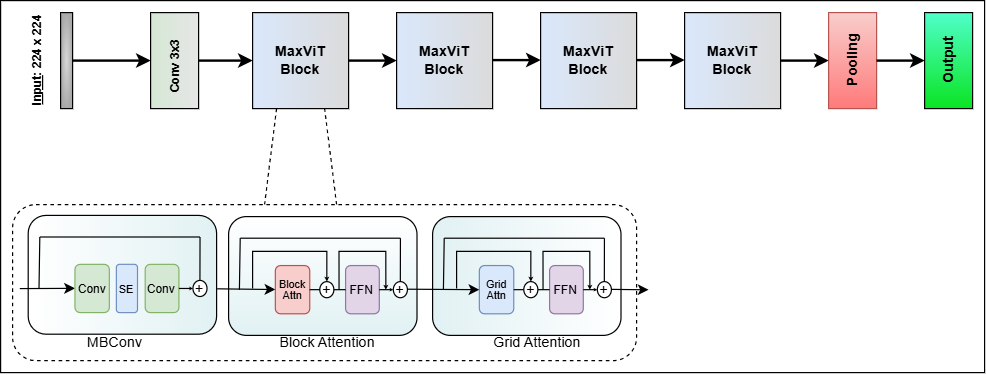

The diagram above was exported from draw.io. Its source (the exported page's mxGraphModel, read from the mxfile embedded in the PNG):
<mxGraphModel dx="2132" dy="833" grid="1" gridSize="10" guides="1" tooltips="1" connect="1" arrows="1" fold="1" page="1" pageScale="1" pageWidth="827" pageHeight="1169" math="0" shadow="0">
  <root>
    <mxCell id="0" />
    <mxCell id="1" parent="0" />
    <mxCell id="CgJy5slxoMQMub6aexJd-194" value="" style="rounded=0;whiteSpace=wrap;html=1;" vertex="1" parent="1">
      <mxGeometry x="-70" y="190" width="820" height="310" as="geometry" />
    </mxCell>
    <mxCell id="Ob3aYuocWl6J2liIQH8E-1" value="&lt;b&gt;MaxViT&lt;/b&gt;&lt;div&gt;&lt;b&gt;Block&lt;/b&gt;&lt;/div&gt;" style="whiteSpace=wrap;html=1;aspect=fixed;fillColor=#dae8fc;strokeColor=default;gradientColor=#DBDBDB;gradientDirection=east;" parent="1" vertex="1">
      <mxGeometry x="140" y="200" width="80" height="80" as="geometry" />
    </mxCell>
    <mxCell id="Ob3aYuocWl6J2liIQH8E-6" value="" style="endArrow=classic;html=1;rounded=0;exitX=1;exitY=0.5;exitDx=0;exitDy=0;strokeWidth=2;" parent="1" source="Ob3aYuocWl6J2liIQH8E-1" edge="1">
      <mxGeometry width="50" height="50" relative="1" as="geometry">
        <mxPoint x="290" y="370" as="sourcePoint" />
        <mxPoint x="260" y="240" as="targetPoint" />
      </mxGeometry>
    </mxCell>
    <mxCell id="Ob3aYuocWl6J2liIQH8E-7" value="" style="endArrow=classic;html=1;rounded=0;exitX=1;exitY=0.5;exitDx=0;exitDy=0;strokeWidth=2;" parent="1" edge="1">
      <mxGeometry width="50" height="50" relative="1" as="geometry">
        <mxPoint x="340" y="239.58" as="sourcePoint" />
        <mxPoint x="380" y="239.58" as="targetPoint" />
      </mxGeometry>
    </mxCell>
    <mxCell id="Ob3aYuocWl6J2liIQH8E-8" value="" style="endArrow=classic;html=1;rounded=0;exitX=1;exitY=0.5;exitDx=0;exitDy=0;strokeWidth=2;" parent="1" edge="1">
      <mxGeometry width="50" height="50" relative="1" as="geometry">
        <mxPoint x="460" y="239.58" as="sourcePoint" />
        <mxPoint x="500" y="239.58" as="targetPoint" />
      </mxGeometry>
    </mxCell>
    <mxCell id="Ob3aYuocWl6J2liIQH8E-12" value="&lt;b&gt;MaxViT&lt;/b&gt;&lt;div&gt;&lt;b&gt;Block&lt;/b&gt;&lt;/div&gt;" style="whiteSpace=wrap;html=1;aspect=fixed;fillColor=#dae8fc;strokeColor=default;gradientColor=#DBDBDB;gradientDirection=east;" parent="1" vertex="1">
      <mxGeometry x="260" y="200" width="80" height="80" as="geometry" />
    </mxCell>
    <mxCell id="Ob3aYuocWl6J2liIQH8E-13" value="&lt;b&gt;MaxViT&lt;/b&gt;&lt;div&gt;&lt;b&gt;Block&lt;/b&gt;&lt;/div&gt;" style="whiteSpace=wrap;html=1;aspect=fixed;fillColor=#dae8fc;strokeColor=default;gradientColor=#DBDBDB;gradientDirection=east;" parent="1" vertex="1">
      <mxGeometry x="380" y="200" width="80" height="80" as="geometry" />
    </mxCell>
    <mxCell id="Ob3aYuocWl6J2liIQH8E-14" value="&lt;b&gt;MaxViT&lt;/b&gt;&lt;div&gt;&lt;b&gt;Block&lt;/b&gt;&lt;/div&gt;" style="whiteSpace=wrap;html=1;aspect=fixed;fillColor=#dae8fc;strokeColor=default;gradientColor=#DBDBDB;gradientDirection=east;" parent="1" vertex="1">
      <mxGeometry x="500" y="200" width="80" height="80" as="geometry" />
    </mxCell>
    <mxCell id="Ob3aYuocWl6J2liIQH8E-16" value="" style="rounded=0;whiteSpace=wrap;html=1;gradientDirection=east;fillColor=#d5e8d4;strokeColor=default;gradientColor=light-dark(#e6e6e6, #092200);" parent="1" vertex="1">
      <mxGeometry x="55" y="200" width="40" height="80" as="geometry" />
    </mxCell>
    <mxCell id="Ob3aYuocWl6J2liIQH8E-17" value="&lt;font style=&quot;font-size: 10px;&quot;&gt;Conv 3x3&lt;/font&gt;" style="text;html=1;align=center;verticalAlign=middle;resizable=0;points=[];autosize=1;strokeColor=none;fillColor=none;rotation=-90;fontStyle=1" parent="1" vertex="1">
      <mxGeometry x="40" y="230" width="70" height="30" as="geometry" />
    </mxCell>
    <mxCell id="Ob3aYuocWl6J2liIQH8E-19" value="" style="endArrow=classic;html=1;rounded=0;exitX=1;exitY=0.5;exitDx=0;exitDy=0;entryX=0;entryY=0.5;entryDx=0;entryDy=0;strokeWidth=2;" parent="1" source="Ob3aYuocWl6J2liIQH8E-16" target="Ob3aYuocWl6J2liIQH8E-1" edge="1">
      <mxGeometry width="50" height="50" relative="1" as="geometry">
        <mxPoint x="250" y="350" as="sourcePoint" />
        <mxPoint x="300" y="300" as="targetPoint" />
      </mxGeometry>
    </mxCell>
    <mxCell id="Ob3aYuocWl6J2liIQH8E-24" style="edgeStyle=orthogonalEdgeStyle;rounded=0;orthogonalLoop=1;jettySize=auto;html=1;exitX=1;exitY=0.5;exitDx=0;exitDy=0;entryX=0;entryY=0.5;entryDx=0;entryDy=0;strokeWidth=2;" parent="1" source="Ob3aYuocWl6J2liIQH8E-21" target="Ob3aYuocWl6J2liIQH8E-16" edge="1">
      <mxGeometry relative="1" as="geometry" />
    </mxCell>
    <mxCell id="Ob3aYuocWl6J2liIQH8E-21" value="" style="rounded=0;whiteSpace=wrap;html=1;gradientColor=#AAAAAA;fillColor=#D7D7D7;gradientDirection=radial;" parent="1" vertex="1">
      <mxGeometry x="-20" y="200" width="10" height="80" as="geometry" />
    </mxCell>
    <mxCell id="Ob3aYuocWl6J2liIQH8E-22" value="&lt;font style=&quot;font-size: 10px;&quot;&gt;&lt;u&gt;&lt;b&gt;Input&lt;/b&gt;&lt;/u&gt;&lt;b&gt;: 224 x 224&lt;/b&gt;&lt;/font&gt;" style="text;html=1;align=center;verticalAlign=middle;resizable=0;points=[];autosize=1;strokeColor=none;fillColor=none;rotation=-90;" parent="1" vertex="1">
      <mxGeometry x="-90" y="225" width="100" height="30" as="geometry" />
    </mxCell>
    <mxCell id="Ob3aYuocWl6J2liIQH8E-27" value="" style="rounded=0;whiteSpace=wrap;html=1;fillColor=#f8cecc;strokeColor=#b85450;gradientColor=light-dark(#ff7a7a, #ededed);" parent="1" vertex="1">
      <mxGeometry x="620" y="200" width="40" height="80" as="geometry" />
    </mxCell>
    <mxCell id="CgJy5slxoMQMub6aexJd-1" value="Pooling" style="text;html=1;align=center;verticalAlign=middle;resizable=0;points=[];autosize=1;strokeColor=none;fillColor=none;rotation=-90;fontStyle=1" vertex="1" parent="1">
      <mxGeometry x="610" y="225" width="60" height="30" as="geometry" />
    </mxCell>
    <mxCell id="CgJy5slxoMQMub6aexJd-2" value="" style="endArrow=classic;html=1;rounded=0;exitX=1;exitY=0.5;exitDx=0;exitDy=0;entryX=0;entryY=0.5;entryDx=0;entryDy=0;strokeWidth=2;" edge="1" parent="1" source="Ob3aYuocWl6J2liIQH8E-14" target="Ob3aYuocWl6J2liIQH8E-27">
      <mxGeometry width="50" height="50" relative="1" as="geometry">
        <mxPoint x="290" y="370" as="sourcePoint" />
        <mxPoint x="340" y="320" as="targetPoint" />
      </mxGeometry>
    </mxCell>
    <mxCell id="CgJy5slxoMQMub6aexJd-3" value="" style="endArrow=classic;html=1;rounded=0;exitX=1;exitY=0.5;exitDx=0;exitDy=0;strokeWidth=2;" edge="1" parent="1" source="Ob3aYuocWl6J2liIQH8E-27">
      <mxGeometry width="50" height="50" relative="1" as="geometry">
        <mxPoint x="390" y="370" as="sourcePoint" />
        <mxPoint x="700" y="240" as="targetPoint" />
      </mxGeometry>
    </mxCell>
    <mxCell id="CgJy5slxoMQMub6aexJd-4" value="" style="rounded=0;whiteSpace=wrap;html=1;fillColor=#0AE422;gradientColor=#4FFFCA;gradientDirection=north;" vertex="1" parent="1">
      <mxGeometry x="700" y="200" width="40" height="80" as="geometry" />
    </mxCell>
    <mxCell id="CgJy5slxoMQMub6aexJd-5" value="&lt;b&gt;Output&lt;/b&gt;" style="text;html=1;align=center;verticalAlign=middle;resizable=0;points=[];autosize=1;strokeColor=none;fillColor=none;rotation=-90;" vertex="1" parent="1">
      <mxGeometry x="690" y="225" width="60" height="30" as="geometry" />
    </mxCell>
    <mxCell id="CgJy5slxoMQMub6aexJd-6" value="" style="endArrow=none;dashed=1;html=1;rounded=0;exitX=0.25;exitY=1;exitDx=0;exitDy=0;" edge="1" parent="1" source="Ob3aYuocWl6J2liIQH8E-1">
      <mxGeometry width="50" height="50" relative="1" as="geometry">
        <mxPoint x="180" y="300" as="sourcePoint" />
        <mxPoint x="150" y="360" as="targetPoint" />
      </mxGeometry>
    </mxCell>
    <mxCell id="CgJy5slxoMQMub6aexJd-7" value="" style="endArrow=none;dashed=1;html=1;rounded=0;entryX=0.75;entryY=1;entryDx=0;entryDy=0;" edge="1" parent="1" target="Ob3aYuocWl6J2liIQH8E-1">
      <mxGeometry width="50" height="50" relative="1" as="geometry">
        <mxPoint x="210" y="360" as="sourcePoint" />
        <mxPoint x="200" y="260.00000000000006" as="targetPoint" />
      </mxGeometry>
    </mxCell>
    <mxCell id="CgJy5slxoMQMub6aexJd-193" value="" style="group" vertex="1" connectable="0" parent="1">
      <mxGeometry x="-60" y="360" width="530" height="130" as="geometry" />
    </mxCell>
    <mxCell id="CgJy5slxoMQMub6aexJd-163" value="" style="rounded=1;whiteSpace=wrap;html=1;dashed=1;" vertex="1" parent="CgJy5slxoMQMub6aexJd-193">
      <mxGeometry width="520" height="130" as="geometry" />
    </mxCell>
    <mxCell id="CgJy5slxoMQMub6aexJd-48" value="" style="group" vertex="1" connectable="0" parent="CgJy5slxoMQMub6aexJd-193">
      <mxGeometry x="13" y="9" width="157" height="99" as="geometry" />
    </mxCell>
    <mxCell id="CgJy5slxoMQMub6aexJd-32" value="" style="rounded=1;whiteSpace=wrap;html=1;container=0;gradientColor=light-dark(#E1F1F3,#EDEDED);fillColor=#FFFFFF;gradientDirection=east;" vertex="1" parent="CgJy5slxoMQMub6aexJd-48">
      <mxGeometry width="157" height="99" as="geometry" />
    </mxCell>
    <mxCell id="CgJy5slxoMQMub6aexJd-13" value="" style="endArrow=classic;html=1;rounded=0;" edge="1" parent="CgJy5slxoMQMub6aexJd-48">
      <mxGeometry width="50" height="50" relative="1" as="geometry">
        <mxPoint x="-7" y="61" as="sourcePoint" />
        <mxPoint x="38.951219512195124" y="60.78276595744683" as="targetPoint" />
      </mxGeometry>
    </mxCell>
    <mxCell id="CgJy5slxoMQMub6aexJd-16" value="&lt;font style=&quot;font-size: 10px;&quot;&gt;Conv&lt;/font&gt;" style="rounded=1;whiteSpace=wrap;html=1;container=0;fillColor=#d5e8d4;strokeColor=#82b366;" vertex="1" parent="CgJy5slxoMQMub6aexJd-48">
      <mxGeometry x="38.951219512195124" y="40.78723404255322" width="28.682926829268297" height="40.21276595744681" as="geometry" />
    </mxCell>
    <mxCell id="CgJy5slxoMQMub6aexJd-18" value="&lt;font style=&quot;font-size: 9px;&quot;&gt;SE&lt;/font&gt;" style="rounded=1;whiteSpace=wrap;html=1;container=0;fillColor=#dae8fc;strokeColor=#6c8ebf;" vertex="1" parent="CgJy5slxoMQMub6aexJd-48">
      <mxGeometry x="73.48780487804879" y="40.78723404255322" width="17.5609756097561" height="40.21276595744681" as="geometry" />
    </mxCell>
    <mxCell id="CgJy5slxoMQMub6aexJd-21" value="" style="endArrow=none;html=1;rounded=0;" edge="1" parent="CgJy5slxoMQMub6aexJd-48">
      <mxGeometry width="50" height="50" relative="1" as="geometry">
        <mxPoint x="9.68292682926829" y="18" as="sourcePoint" />
        <mxPoint x="9" y="61" as="targetPoint" />
      </mxGeometry>
    </mxCell>
    <mxCell id="CgJy5slxoMQMub6aexJd-22" value="" style="endArrow=none;html=1;rounded=0;" edge="1" parent="CgJy5slxoMQMub6aexJd-48">
      <mxGeometry width="50" height="50" relative="1" as="geometry">
        <mxPoint x="9.68292682926829" y="18" as="sourcePoint" />
        <mxPoint x="143.14634146341464" y="18" as="targetPoint" />
      </mxGeometry>
    </mxCell>
    <mxCell id="CgJy5slxoMQMub6aexJd-23" value="&lt;font style=&quot;font-size: 10px;&quot;&gt;Conv&lt;/font&gt;" style="rounded=1;whiteSpace=wrap;html=1;container=0;fillColor=#d5e8d4;strokeColor=#82b366;" vertex="1" parent="CgJy5slxoMQMub6aexJd-48">
      <mxGeometry x="97.48780487804879" y="40.78723404255322" width="28.097560975609756" height="40.21276595744681" as="geometry" />
    </mxCell>
    <mxCell id="CgJy5slxoMQMub6aexJd-24" value="" style="endArrow=none;html=1;rounded=0;entryX=0.5;entryY=0;entryDx=0;entryDy=0;" edge="1" parent="CgJy5slxoMQMub6aexJd-48">
      <mxGeometry width="50" height="50" relative="1" as="geometry">
        <mxPoint x="143.18731707317073" y="18" as="sourcePoint" />
        <mxPoint x="143.1112195121951" y="54.19148936170211" as="targetPoint" />
      </mxGeometry>
    </mxCell>
    <mxCell id="CgJy5slxoMQMub6aexJd-25" value="" style="endArrow=classic;html=1;rounded=0;exitX=1;exitY=0.5;exitDx=0;exitDy=0;endSize=0;" edge="1" parent="CgJy5slxoMQMub6aexJd-48" source="CgJy5slxoMQMub6aexJd-23">
      <mxGeometry width="50" height="50" relative="1" as="geometry">
        <mxPoint x="82.26829268292683" y="60.22340425531911" as="sourcePoint" />
        <mxPoint x="137.2926829268293" y="60.893617021276555" as="targetPoint" />
      </mxGeometry>
    </mxCell>
    <mxCell id="CgJy5slxoMQMub6aexJd-27" value="+" style="ellipse;whiteSpace=wrap;html=1;container=0;" vertex="1" parent="CgJy5slxoMQMub6aexJd-48">
      <mxGeometry x="137.2926829268293" y="54.19148936170211" width="11.707317073170731" height="13.40425531914894" as="geometry" />
    </mxCell>
    <mxCell id="CgJy5slxoMQMub6aexJd-61" value="" style="rounded=1;whiteSpace=wrap;html=1;container=0;gradientColor=#E1F1F3;" vertex="1" parent="CgJy5slxoMQMub6aexJd-193">
      <mxGeometry x="180" y="10" width="157" height="99" as="geometry" />
    </mxCell>
    <mxCell id="CgJy5slxoMQMub6aexJd-62" value="" style="endArrow=classic;html=1;rounded=0;exitX=1.003;exitY=0.618;exitDx=0;exitDy=0;exitPerimeter=0;" edge="1" parent="CgJy5slxoMQMub6aexJd-193" source="CgJy5slxoMQMub6aexJd-32">
      <mxGeometry width="50" height="50" relative="1" as="geometry">
        <mxPoint x="185" y="70.78276595744683" as="sourcePoint" />
        <mxPoint x="218.9512195121951" y="70.78276595744683" as="targetPoint" />
      </mxGeometry>
    </mxCell>
    <mxCell id="CgJy5slxoMQMub6aexJd-63" value="&lt;div style=&quot;line-height: 60%;&quot;&gt;&lt;font style=&quot;font-size: 9px;&quot;&gt;Block&lt;/font&gt;&lt;/div&gt;&lt;div style=&quot;line-height: 60%;&quot;&gt;&lt;font style=&quot;font-size: 9px;&quot;&gt;Attn&lt;/font&gt;&lt;/div&gt;" style="rounded=1;whiteSpace=wrap;html=1;container=0;fillColor=#f8cecc;strokeColor=#b85450;" vertex="1" parent="CgJy5slxoMQMub6aexJd-193">
      <mxGeometry x="218.9512195121951" y="50.78723404255322" width="28.682926829268297" height="40.21276595744681" as="geometry" />
    </mxCell>
    <mxCell id="CgJy5slxoMQMub6aexJd-65" value="" style="endArrow=none;html=1;rounded=0;" edge="1" parent="CgJy5slxoMQMub6aexJd-193">
      <mxGeometry width="50" height="50" relative="1" as="geometry">
        <mxPoint x="189.6829268292683" y="28" as="sourcePoint" />
        <mxPoint x="189" y="71" as="targetPoint" />
      </mxGeometry>
    </mxCell>
    <mxCell id="CgJy5slxoMQMub6aexJd-66" value="" style="endArrow=none;html=1;rounded=0;" edge="1" parent="CgJy5slxoMQMub6aexJd-193">
      <mxGeometry width="50" height="50" relative="1" as="geometry">
        <mxPoint x="189.6829268292683" y="28" as="sourcePoint" />
        <mxPoint x="323.1463414634146" y="28" as="targetPoint" />
      </mxGeometry>
    </mxCell>
    <mxCell id="CgJy5slxoMQMub6aexJd-67" value="&lt;font style=&quot;font-size: 10px;&quot;&gt;FFN&lt;/font&gt;" style="rounded=1;whiteSpace=wrap;html=1;container=0;fillColor=#e1d5e7;strokeColor=#9673a6;" vertex="1" parent="CgJy5slxoMQMub6aexJd-193">
      <mxGeometry x="277.4878048780488" y="50.78723404255322" width="28.097560975609756" height="40.21276595744681" as="geometry" />
    </mxCell>
    <mxCell id="CgJy5slxoMQMub6aexJd-68" value="" style="endArrow=none;html=1;rounded=0;entryX=0.5;entryY=0;entryDx=0;entryDy=0;" edge="1" parent="CgJy5slxoMQMub6aexJd-193">
      <mxGeometry width="50" height="50" relative="1" as="geometry">
        <mxPoint x="323.18731707317073" y="28" as="sourcePoint" />
        <mxPoint x="323.11121951219513" y="64.19148936170211" as="targetPoint" />
      </mxGeometry>
    </mxCell>
    <mxCell id="CgJy5slxoMQMub6aexJd-69" value="" style="endArrow=classic;html=1;rounded=0;exitX=1;exitY=0.5;exitDx=0;exitDy=0;endSize=0;" edge="1" parent="CgJy5slxoMQMub6aexJd-193" source="CgJy5slxoMQMub6aexJd-67">
      <mxGeometry width="50" height="50" relative="1" as="geometry">
        <mxPoint x="262.2682926829268" y="70.22340425531911" as="sourcePoint" />
        <mxPoint x="317.2926829268293" y="70.89361702127655" as="targetPoint" />
      </mxGeometry>
    </mxCell>
    <mxCell id="CgJy5slxoMQMub6aexJd-70" value="+" style="ellipse;whiteSpace=wrap;html=1;container=0;" vertex="1" parent="CgJy5slxoMQMub6aexJd-193">
      <mxGeometry x="317.2926829268293" y="64.19148936170211" width="11.707317073170731" height="13.40425531914894" as="geometry" />
    </mxCell>
    <mxCell id="CgJy5slxoMQMub6aexJd-85" value="+" style="ellipse;whiteSpace=wrap;html=1;container=0;" vertex="1" parent="CgJy5slxoMQMub6aexJd-193">
      <mxGeometry x="256.00268292682927" y="64.19148936170211" width="11.707317073170731" height="13.40425531914894" as="geometry" />
    </mxCell>
    <mxCell id="CgJy5slxoMQMub6aexJd-88" value="" style="endArrow=classic;html=1;rounded=0;edgeStyle=orthogonalEdgeStyle;entryX=0.5;entryY=0;entryDx=0;entryDy=0;strokeWidth=1;endSize=1;" edge="1" parent="CgJy5slxoMQMub6aexJd-193" target="CgJy5slxoMQMub6aexJd-85">
      <mxGeometry width="50" height="50" relative="1" as="geometry">
        <mxPoint x="200" y="70" as="sourcePoint" />
        <mxPoint x="261" y="132" as="targetPoint" />
        <Array as="points">
          <mxPoint x="200" y="39" />
          <mxPoint x="261" y="39" />
        </Array>
      </mxGeometry>
    </mxCell>
    <mxCell id="CgJy5slxoMQMub6aexJd-91" value="" style="endArrow=none;html=1;rounded=0;exitX=1;exitY=0.5;exitDx=0;exitDy=0;entryX=0;entryY=0.5;entryDx=0;entryDy=0;" edge="1" parent="CgJy5slxoMQMub6aexJd-193" source="CgJy5slxoMQMub6aexJd-63" target="CgJy5slxoMQMub6aexJd-85">
      <mxGeometry width="50" height="50" relative="1" as="geometry">
        <mxPoint x="235" y="128" as="sourcePoint" />
        <mxPoint x="285" y="78" as="targetPoint" />
      </mxGeometry>
    </mxCell>
    <mxCell id="CgJy5slxoMQMub6aexJd-92" value="" style="endArrow=none;html=1;rounded=0;exitX=1;exitY=0.5;exitDx=0;exitDy=0;entryX=0;entryY=0.5;entryDx=0;entryDy=0;" edge="1" parent="CgJy5slxoMQMub6aexJd-193" source="CgJy5slxoMQMub6aexJd-85" target="CgJy5slxoMQMub6aexJd-67">
      <mxGeometry width="50" height="50" relative="1" as="geometry">
        <mxPoint x="258" y="81" as="sourcePoint" />
        <mxPoint x="265" y="81" as="targetPoint" />
      </mxGeometry>
    </mxCell>
    <mxCell id="CgJy5slxoMQMub6aexJd-93" value="" style="endArrow=classic;html=1;rounded=0;edgeStyle=orthogonalEdgeStyle;endSize=1;" edge="1" parent="CgJy5slxoMQMub6aexJd-193">
      <mxGeometry width="50" height="50" relative="1" as="geometry">
        <mxPoint x="272.04" y="71" as="sourcePoint" />
        <mxPoint x="311.04" y="71" as="targetPoint" />
        <Array as="points">
          <mxPoint x="272.04" y="39" />
          <mxPoint x="311.04" y="39" />
        </Array>
      </mxGeometry>
    </mxCell>
    <mxCell id="CgJy5slxoMQMub6aexJd-149" value="" style="rounded=1;whiteSpace=wrap;html=1;container=0;gradientColor=#E1F1F3;gradientDirection=west;" vertex="1" parent="CgJy5slxoMQMub6aexJd-193">
      <mxGeometry x="350" y="10" width="157" height="99" as="geometry" />
    </mxCell>
    <mxCell id="CgJy5slxoMQMub6aexJd-150" value="&lt;div style=&quot;line-height: 60%;&quot;&gt;&lt;div&gt;&lt;font style=&quot;font-size: 9px;&quot;&gt;Grid&lt;/font&gt;&lt;/div&gt;&lt;div&gt;&lt;font style=&quot;font-size: 9px;&quot;&gt;Attn&lt;/font&gt;&lt;/div&gt;&lt;/div&gt;" style="rounded=1;whiteSpace=wrap;html=1;container=0;fillColor=#dae8fc;strokeColor=#6c8ebf;" vertex="1" parent="CgJy5slxoMQMub6aexJd-193">
      <mxGeometry x="388.9512195121951" y="50.78723404255322" width="28.682926829268297" height="40.21276595744681" as="geometry" />
    </mxCell>
    <mxCell id="CgJy5slxoMQMub6aexJd-151" value="" style="endArrow=none;html=1;rounded=0;" edge="1" parent="CgJy5slxoMQMub6aexJd-193">
      <mxGeometry width="50" height="50" relative="1" as="geometry">
        <mxPoint x="359.6829268292683" y="28" as="sourcePoint" />
        <mxPoint x="359" y="71" as="targetPoint" />
      </mxGeometry>
    </mxCell>
    <mxCell id="CgJy5slxoMQMub6aexJd-152" value="" style="endArrow=none;html=1;rounded=0;" edge="1" parent="CgJy5slxoMQMub6aexJd-193">
      <mxGeometry width="50" height="50" relative="1" as="geometry">
        <mxPoint x="359.6829268292683" y="28" as="sourcePoint" />
        <mxPoint x="493.1463414634146" y="28" as="targetPoint" />
      </mxGeometry>
    </mxCell>
    <mxCell id="CgJy5slxoMQMub6aexJd-153" value="&lt;font style=&quot;font-size: 10px;&quot;&gt;FFN&lt;/font&gt;" style="rounded=1;whiteSpace=wrap;html=1;container=0;fillColor=#e1d5e7;strokeColor=#9673a6;" vertex="1" parent="CgJy5slxoMQMub6aexJd-193">
      <mxGeometry x="447.4878048780488" y="50.78723404255322" width="28.097560975609756" height="40.21276595744681" as="geometry" />
    </mxCell>
    <mxCell id="CgJy5slxoMQMub6aexJd-154" value="" style="endArrow=none;html=1;rounded=0;entryX=0.5;entryY=0;entryDx=0;entryDy=0;" edge="1" parent="CgJy5slxoMQMub6aexJd-193">
      <mxGeometry width="50" height="50" relative="1" as="geometry">
        <mxPoint x="493.1873170731708" y="28" as="sourcePoint" />
        <mxPoint x="493.11121951219513" y="64.19148936170211" as="targetPoint" />
      </mxGeometry>
    </mxCell>
    <mxCell id="CgJy5slxoMQMub6aexJd-155" value="" style="endArrow=classic;html=1;rounded=0;exitX=1;exitY=0.5;exitDx=0;exitDy=0;endSize=0;" edge="1" parent="CgJy5slxoMQMub6aexJd-193" source="CgJy5slxoMQMub6aexJd-153">
      <mxGeometry width="50" height="50" relative="1" as="geometry">
        <mxPoint x="432.2682926829268" y="70.22340425531911" as="sourcePoint" />
        <mxPoint x="487.29268292682923" y="70.89361702127655" as="targetPoint" />
      </mxGeometry>
    </mxCell>
    <mxCell id="CgJy5slxoMQMub6aexJd-156" value="+" style="ellipse;whiteSpace=wrap;html=1;container=0;" vertex="1" parent="CgJy5slxoMQMub6aexJd-193">
      <mxGeometry x="487.29268292682923" y="64.19148936170211" width="11.707317073170731" height="13.40425531914894" as="geometry" />
    </mxCell>
    <mxCell id="CgJy5slxoMQMub6aexJd-157" value="+" style="ellipse;whiteSpace=wrap;html=1;container=0;" vertex="1" parent="CgJy5slxoMQMub6aexJd-193">
      <mxGeometry x="426.00268292682927" y="64.19148936170211" width="11.707317073170731" height="13.40425531914894" as="geometry" />
    </mxCell>
    <mxCell id="CgJy5slxoMQMub6aexJd-158" value="" style="endArrow=classic;html=1;rounded=0;edgeStyle=orthogonalEdgeStyle;entryX=0.5;entryY=0;entryDx=0;entryDy=0;strokeWidth=1;endSize=1;" edge="1" parent="CgJy5slxoMQMub6aexJd-193" target="CgJy5slxoMQMub6aexJd-157">
      <mxGeometry width="50" height="50" relative="1" as="geometry">
        <mxPoint x="370" y="70" as="sourcePoint" />
        <mxPoint x="431" y="132" as="targetPoint" />
        <Array as="points">
          <mxPoint x="370" y="39" />
          <mxPoint x="431" y="39" />
        </Array>
      </mxGeometry>
    </mxCell>
    <mxCell id="CgJy5slxoMQMub6aexJd-159" value="" style="endArrow=none;html=1;rounded=0;exitX=1;exitY=0.5;exitDx=0;exitDy=0;entryX=0;entryY=0.5;entryDx=0;entryDy=0;" edge="1" parent="CgJy5slxoMQMub6aexJd-193" source="CgJy5slxoMQMub6aexJd-150" target="CgJy5slxoMQMub6aexJd-157">
      <mxGeometry width="50" height="50" relative="1" as="geometry">
        <mxPoint x="405" y="128" as="sourcePoint" />
        <mxPoint x="455" y="78" as="targetPoint" />
      </mxGeometry>
    </mxCell>
    <mxCell id="CgJy5slxoMQMub6aexJd-160" value="" style="endArrow=none;html=1;rounded=0;exitX=1;exitY=0.5;exitDx=0;exitDy=0;entryX=0;entryY=0.5;entryDx=0;entryDy=0;" edge="1" parent="CgJy5slxoMQMub6aexJd-193" source="CgJy5slxoMQMub6aexJd-157" target="CgJy5slxoMQMub6aexJd-153">
      <mxGeometry width="50" height="50" relative="1" as="geometry">
        <mxPoint x="428" y="81" as="sourcePoint" />
        <mxPoint x="435" y="81" as="targetPoint" />
      </mxGeometry>
    </mxCell>
    <mxCell id="CgJy5slxoMQMub6aexJd-161" value="" style="endArrow=classic;html=1;rounded=0;edgeStyle=orthogonalEdgeStyle;endSize=1;" edge="1" parent="CgJy5slxoMQMub6aexJd-193">
      <mxGeometry width="50" height="50" relative="1" as="geometry">
        <mxPoint x="442.04" y="71" as="sourcePoint" />
        <mxPoint x="481.03999999999996" y="71" as="targetPoint" />
        <Array as="points">
          <mxPoint x="442.04" y="39" />
          <mxPoint x="481.03999999999996" y="39" />
        </Array>
      </mxGeometry>
    </mxCell>
    <mxCell id="CgJy5slxoMQMub6aexJd-162" value="" style="endArrow=classic;html=1;rounded=0;exitX=1.003;exitY=0.618;exitDx=0;exitDy=0;exitPerimeter=0;entryX=0;entryY=0.5;entryDx=0;entryDy=0;" edge="1" parent="CgJy5slxoMQMub6aexJd-193" target="CgJy5slxoMQMub6aexJd-150">
      <mxGeometry width="50" height="50" relative="1" as="geometry">
        <mxPoint x="329" y="70.5" as="sourcePoint" />
        <mxPoint x="377.9512195121951" y="71.28276595744683" as="targetPoint" />
      </mxGeometry>
    </mxCell>
    <mxCell id="CgJy5slxoMQMub6aexJd-166" value="MBConv" style="text;html=1;align=center;verticalAlign=middle;resizable=0;points=[];autosize=1;strokeColor=none;fillColor=none;" vertex="1" parent="CgJy5slxoMQMub6aexJd-193">
      <mxGeometry x="50" y="100" width="70" height="30" as="geometry" />
    </mxCell>
    <mxCell id="CgJy5slxoMQMub6aexJd-167" value="Block Attention" style="text;html=1;align=center;verticalAlign=middle;resizable=0;points=[];autosize=1;strokeColor=none;fillColor=none;" vertex="1" parent="CgJy5slxoMQMub6aexJd-193">
      <mxGeometry x="211.86" y="100" width="100" height="30" as="geometry" />
    </mxCell>
    <mxCell id="CgJy5slxoMQMub6aexJd-168" value="Grid Attention" style="text;html=1;align=center;verticalAlign=middle;resizable=0;points=[];autosize=1;strokeColor=none;fillColor=none;" vertex="1" parent="CgJy5slxoMQMub6aexJd-193">
      <mxGeometry x="387.29" y="100" width="100" height="30" as="geometry" />
    </mxCell>
    <mxCell id="CgJy5slxoMQMub6aexJd-169" value="" style="endArrow=classic;html=1;rounded=0;exitX=1.003;exitY=0.618;exitDx=0;exitDy=0;exitPerimeter=0;endSize=6;" edge="1" parent="CgJy5slxoMQMub6aexJd-193">
      <mxGeometry width="50" height="50" relative="1" as="geometry">
        <mxPoint x="499" y="70.63999999999999" as="sourcePoint" />
        <mxPoint x="530" y="71" as="targetPoint" />
      </mxGeometry>
    </mxCell>
  </root>
</mxGraphModel>